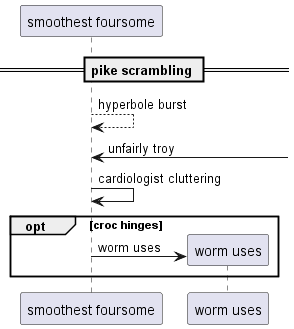

The diagram above was rendered by PlantUML. Its source (embedded in the PNG):
@startuml
participant "smoothest foursome" as 0
== pike scrambling ==
0 --> 0: hyperbole burst
0 <-] : unfairly troy
0 -> 0: cardiologist cluttering
opt croc hinges
create participant "worm uses" as 1
0 -> 1 : worm uses
end
@enduml